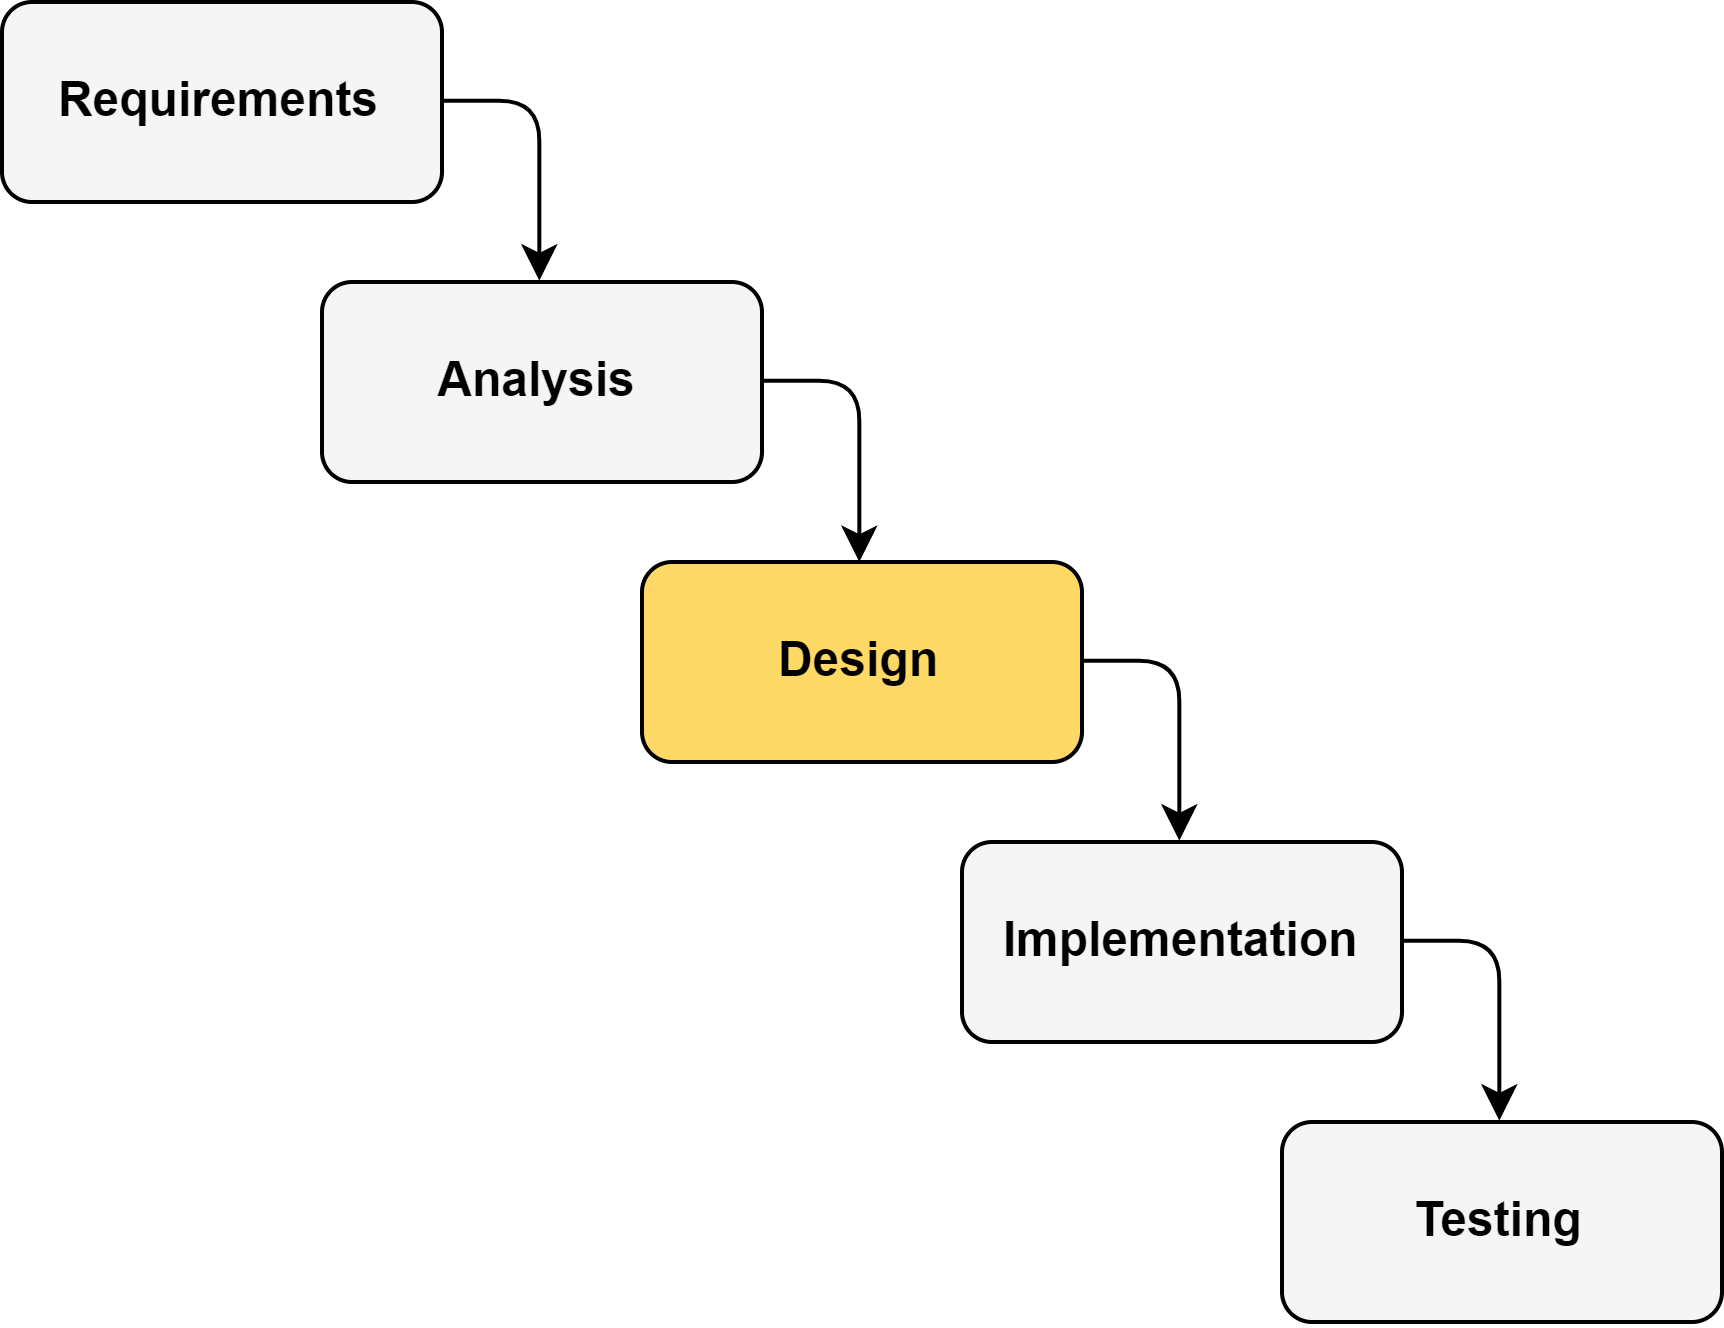

The diagram above was exported from draw.io. Its source (the exported page's mxGraphModel, read from the mxfile embedded in the PNG):
<mxGraphModel dx="2899" dy="1027" grid="1" gridSize="10" guides="1" tooltips="1" connect="1" arrows="1" fold="1" page="1" pageScale="1" pageWidth="1169" pageHeight="827" math="0" shadow="0">
  <root>
    <mxCell id="0" />
    <mxCell id="1" parent="0" />
    <mxCell id="2" style="edgeStyle=orthogonalEdgeStyle;rounded=1;orthogonalLoop=1;jettySize=auto;html=1;exitX=1;exitY=0.5;exitDx=0;exitDy=0;entryX=0.5;entryY=0;entryDx=0;entryDy=0;fillColor=#f5f5f5;strokeColor=#000000;fontColor=#000000;" edge="1" source="3" target="5" parent="1">
      <mxGeometry relative="1" as="geometry" />
    </mxCell>
    <mxCell id="3" value="Requirements" style="rounded=1;whiteSpace=wrap;html=1;fontStyle=1;verticalAlign=middle;fillColor=#f5f5f5;strokeColor=#000000;fontColor=#000000;" vertex="1" parent="1">
      <mxGeometry x="760" y="170" width="110" height="50" as="geometry" />
    </mxCell>
    <mxCell id="4" style="edgeStyle=orthogonalEdgeStyle;rounded=1;orthogonalLoop=1;jettySize=auto;html=1;exitX=1;exitY=0.5;exitDx=0;exitDy=0;fillColor=#f5f5f5;strokeColor=#000000;fontColor=#000000;" edge="1" source="5" target="7" parent="1">
      <mxGeometry relative="1" as="geometry" />
    </mxCell>
    <mxCell id="5" value="Analysis" style="rounded=1;whiteSpace=wrap;html=1;fontStyle=1;verticalAlign=middle;fillColor=#f5f5f5;strokeColor=#000000;fontColor=#000000;" vertex="1" parent="1">
      <mxGeometry x="840" y="240" width="110" height="50" as="geometry" />
    </mxCell>
    <mxCell id="6" style="edgeStyle=orthogonalEdgeStyle;rounded=1;orthogonalLoop=1;jettySize=auto;html=1;exitX=1;exitY=0.5;exitDx=0;exitDy=0;entryX=0.5;entryY=0;entryDx=0;entryDy=0;fillColor=#f5f5f5;strokeColor=#000000;fontColor=#000000;" edge="1" source="7" target="9" parent="1">
      <mxGeometry relative="1" as="geometry">
        <Array as="points">
          <mxPoint x="1055" y="335" />
        </Array>
      </mxGeometry>
    </mxCell>
    <mxCell id="7" value="Design" style="rounded=1;whiteSpace=wrap;html=1;fontStyle=1;verticalAlign=middle;fillColor=#FFD966;strokeColor=#000000;" vertex="1" parent="1">
      <mxGeometry x="920" y="310" width="110" height="50" as="geometry" />
    </mxCell>
    <mxCell id="8" style="edgeStyle=orthogonalEdgeStyle;rounded=1;orthogonalLoop=1;jettySize=auto;html=1;exitX=1;exitY=0.5;exitDx=0;exitDy=0;entryX=0.5;entryY=0;entryDx=0;entryDy=0;fillColor=#f5f5f5;strokeColor=#000000;fontColor=#000000;" edge="1" source="9" target="10" parent="1">
      <mxGeometry relative="1" as="geometry" />
    </mxCell>
    <mxCell id="9" value="Implementation" style="rounded=1;whiteSpace=wrap;html=1;fontStyle=1;verticalAlign=middle;fillColor=#f5f5f5;strokeColor=#000000;fontColor=#000000;" vertex="1" parent="1">
      <mxGeometry x="1000" y="380" width="110" height="50" as="geometry" />
    </mxCell>
    <mxCell id="10" value="Testing" style="rounded=1;whiteSpace=wrap;html=1;fontStyle=1;verticalAlign=middle;fillColor=#f5f5f5;strokeColor=#000000;fontColor=#000000;" vertex="1" parent="1">
      <mxGeometry x="1080" y="450" width="110" height="50" as="geometry" />
    </mxCell>
  </root>
</mxGraphModel>